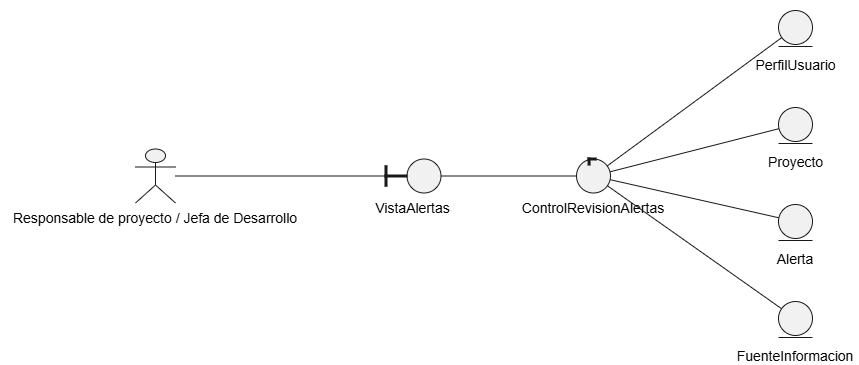

The diagram above was exported from draw.io. Its source (the exported page's mxGraphModel, read from the mxfile embedded in the PNG):
<mxGraphModel dx="2275" dy="766" grid="1" gridSize="10" guides="1" tooltips="1" connect="1" arrows="1" fold="1" page="1" pageScale="1" pageWidth="827" pageHeight="1169" math="0" shadow="0">
  <root>
    <mxCell id="0" />
    <mxCell id="1" parent="0" />
    <UserObject label="" plantUmlData="{&#10;  &quot;data&quot;: &quot;@startuml fig-18-robustez-cu05\nleft to right direction\nactor \&quot;Responsable de proyecto / Jefa de Desarrollo\&quot; as RJ\nboundary VistaAlertas\ncontrol ControlRevisionAlertas\nentity PerfilUsuario\nentity Proyecto\nentity Alerta\nentity FuenteInformacion\n\nRJ -- VistaAlertas\nVistaAlertas -- ControlRevisionAlertas\nControlRevisionAlertas -- PerfilUsuario\nControlRevisionAlertas -- Proyecto\nControlRevisionAlertas -- Alerta\nControlRevisionAlertas -- FuenteInformacion\n@enduml&quot;,&#10;  &quot;config&quot;: null&#10;}" id="a5yGO3jdUTZs_mTfspl8-1144">
      <mxCell connectable="0" parent="1" style="group;transparentBounds=1;editIcon=1;lockedGroup=0;groupPadding=10;" vertex="1">
        <mxGeometry as="geometry" />
      </mxCell>
    </UserObject>
    <UserObject label="" plantUmlId="n_0" plantUmlBaseStyle="shape=umlActor;html=1;fillColor=#F1F1F1;strokeColor=#181818;" plantUmlBaseValue="" id="a5yGO3jdUTZs_mTfspl8-1145">
      <mxCell parent="a5yGO3jdUTZs_mTfspl8-1144" style="shape=umlActor;html=1;fillColor=#F1F1F1;strokeColor=#181818;" vertex="1">
        <mxGeometry height="54" width="40" x="60" y="318.5" as="geometry" />
      </mxCell>
    </UserObject>
    <UserObject label="Responsable de proyecto / Jefa de Desarrollo" plantUmlId="cap_1" plantUmlBaseStyle="text;html=1;strokeColor=none;fillColor=none;align=center;verticalAlign=top;fontSize=14;whiteSpace=wrap;part=1;" plantUmlBaseValue="Responsable de proyecto / Jefa de Desarrollo" id="a5yGO3jdUTZs_mTfspl8-1146">
      <mxCell parent="a5yGO3jdUTZs_mTfspl8-1145" style="text;html=1;strokeColor=none;fillColor=none;align=center;verticalAlign=top;fontSize=14;whiteSpace=wrap;part=1;" vertex="1">
        <mxGeometry height="22" width="310" x="-135" y="54" as="geometry" />
      </mxCell>
    </UserObject>
    <UserObject label="" plantUmlId="n_2" plantUmlBaseStyle="ellipse;fillColor=#F1F1F1;strokeColor=#181818;" plantUmlBaseValue="" id="a5yGO3jdUTZs_mTfspl8-1147">
      <mxCell parent="a5yGO3jdUTZs_mTfspl8-1144" style="ellipse;fillColor=#F1F1F1;strokeColor=#181818;" vertex="1">
        <mxGeometry height="34" width="34" x="331.5" y="328.5" as="geometry" />
      </mxCell>
    </UserObject>
    <UserObject label="" plantUmlId="ci_3" plantUmlBaseStyle="rounded=0;fillColor=#181818;strokeColor=#181818;part=1;" plantUmlBaseValue="" id="a5yGO3jdUTZs_mTfspl8-1148">
      <mxCell parent="a5yGO3jdUTZs_mTfspl8-1147" style="rounded=0;fillColor=#181818;strokeColor=#181818;part=1;" vertex="1">
        <mxGeometry height="20.4" width="2" x="-22" y="6.8" as="geometry" />
      </mxCell>
    </UserObject>
    <UserObject label="" plantUmlId="ci_4" plantUmlBaseStyle="rounded=0;fillColor=#181818;strokeColor=#181818;part=1;" plantUmlBaseValue="" id="a5yGO3jdUTZs_mTfspl8-1149">
      <mxCell parent="a5yGO3jdUTZs_mTfspl8-1147" style="rounded=0;fillColor=#181818;strokeColor=#181818;part=1;" vertex="1">
        <mxGeometry height="2" width="22" x="-22" y="16" as="geometry" />
      </mxCell>
    </UserObject>
    <UserObject label="VistaAlertas" plantUmlId="cap_5" plantUmlBaseStyle="text;html=1;strokeColor=none;fillColor=none;align=center;verticalAlign=top;fontSize=14;whiteSpace=wrap;part=1;" plantUmlBaseValue="VistaAlertas" id="a5yGO3jdUTZs_mTfspl8-1150">
      <mxCell parent="a5yGO3jdUTZs_mTfspl8-1147" style="text;html=1;strokeColor=none;fillColor=none;align=center;verticalAlign=top;fontSize=14;whiteSpace=wrap;part=1;" vertex="1">
        <mxGeometry height="22" width="85" x="-36.5" y="34" as="geometry" />
      </mxCell>
    </UserObject>
    <UserObject label="" plantUmlId="n_6" plantUmlBaseStyle="ellipse;fillColor=#F1F1F1;strokeColor=#181818;" plantUmlBaseValue="" id="a5yGO3jdUTZs_mTfspl8-1151">
      <mxCell parent="a5yGO3jdUTZs_mTfspl8-1144" style="ellipse;fillColor=#F1F1F1;strokeColor=#181818;" vertex="1">
        <mxGeometry height="34" width="34" x="501" y="328.5" as="geometry" />
      </mxCell>
    </UserObject>
    <UserObject label="" plantUmlId="ci_7" plantUmlBaseStyle="rounded=0;fillColor=#181818;strokeColor=#181818;part=1;" plantUmlBaseValue="" id="a5yGO3jdUTZs_mTfspl8-1152">
      <mxCell parent="a5yGO3jdUTZs_mTfspl8-1151" style="rounded=0;fillColor=#181818;strokeColor=#181818;part=1;" vertex="1">
        <mxGeometry height="2" width="8" x="11.56" y="-1" as="geometry" />
      </mxCell>
    </UserObject>
    <UserObject label="" plantUmlId="ci_8" plantUmlBaseStyle="rounded=0;fillColor=#181818;strokeColor=#181818;part=1;" plantUmlBaseValue="" id="a5yGO3jdUTZs_mTfspl8-1153">
      <mxCell parent="a5yGO3jdUTZs_mTfspl8-1151" style="rounded=0;fillColor=#181818;strokeColor=#181818;part=1;" vertex="1">
        <mxGeometry height="7" width="2" x="11.56" y="-1" as="geometry" />
      </mxCell>
    </UserObject>
    <UserObject label="ControlRevisionAlertas" plantUmlId="cap_9" plantUmlBaseStyle="text;html=1;strokeColor=none;fillColor=none;align=center;verticalAlign=top;fontSize=14;whiteSpace=wrap;part=1;" plantUmlBaseValue="ControlRevisionAlertas" id="a5yGO3jdUTZs_mTfspl8-1154">
      <mxCell parent="a5yGO3jdUTZs_mTfspl8-1151" style="text;html=1;strokeColor=none;fillColor=none;align=center;verticalAlign=top;fontSize=14;whiteSpace=wrap;part=1;" vertex="1">
        <mxGeometry height="22" width="156" x="-61" y="34" as="geometry" />
      </mxCell>
    </UserObject>
    <UserObject label="" plantUmlId="n_10" plantUmlBaseStyle="ellipse;fillColor=#F1F1F1;strokeColor=#181818;" plantUmlBaseValue="" id="a5yGO3jdUTZs_mTfspl8-1155">
      <mxCell parent="a5yGO3jdUTZs_mTfspl8-1144" style="ellipse;fillColor=#F1F1F1;strokeColor=#181818;" vertex="1">
        <mxGeometry height="34" width="34" x="703" y="180" as="geometry" />
      </mxCell>
    </UserObject>
    <UserObject label="" plantUmlId="ci_11" plantUmlBaseStyle="line;strokeWidth=1;strokeColor=#181818;fillColor=none;part=1;" plantUmlBaseValue="" id="a5yGO3jdUTZs_mTfspl8-1156">
      <mxCell parent="a5yGO3jdUTZs_mTfspl8-1155" style="line;strokeWidth=1;strokeColor=#181818;fillColor=none;part=1;" vertex="1">
        <mxGeometry height="2" width="34" y="35" as="geometry" />
      </mxCell>
    </UserObject>
    <UserObject label="PerfilUsuario" plantUmlId="cap_12" plantUmlBaseStyle="text;html=1;strokeColor=none;fillColor=none;align=center;verticalAlign=top;fontSize=14;whiteSpace=wrap;part=1;" plantUmlBaseValue="PerfilUsuario" id="a5yGO3jdUTZs_mTfspl8-1157">
      <mxCell parent="a5yGO3jdUTZs_mTfspl8-1155" style="text;html=1;strokeColor=none;fillColor=none;align=center;verticalAlign=top;fontSize=14;whiteSpace=wrap;part=1;" vertex="1">
        <mxGeometry height="22" width="93" x="-29.5" y="40" as="geometry" />
      </mxCell>
    </UserObject>
    <UserObject label="" plantUmlId="n_13" plantUmlBaseStyle="ellipse;fillColor=#F1F1F1;strokeColor=#181818;" plantUmlBaseValue="" id="a5yGO3jdUTZs_mTfspl8-1158">
      <mxCell parent="a5yGO3jdUTZs_mTfspl8-1144" style="ellipse;fillColor=#F1F1F1;strokeColor=#181818;" vertex="1">
        <mxGeometry height="34" width="34" x="703" y="277" as="geometry" />
      </mxCell>
    </UserObject>
    <UserObject label="" plantUmlId="ci_14" plantUmlBaseStyle="line;strokeWidth=1;strokeColor=#181818;fillColor=none;part=1;" plantUmlBaseValue="" id="a5yGO3jdUTZs_mTfspl8-1159">
      <mxCell parent="a5yGO3jdUTZs_mTfspl8-1158" style="line;strokeWidth=1;strokeColor=#181818;fillColor=none;part=1;" vertex="1">
        <mxGeometry height="2" width="34" y="35" as="geometry" />
      </mxCell>
    </UserObject>
    <UserObject label="Proyecto" plantUmlId="cap_15" plantUmlBaseStyle="text;html=1;strokeColor=none;fillColor=none;align=center;verticalAlign=top;fontSize=14;whiteSpace=wrap;part=1;" plantUmlBaseValue="Proyecto" id="a5yGO3jdUTZs_mTfspl8-1160">
      <mxCell parent="a5yGO3jdUTZs_mTfspl8-1158" style="text;html=1;strokeColor=none;fillColor=none;align=center;verticalAlign=top;fontSize=14;whiteSpace=wrap;part=1;" vertex="1">
        <mxGeometry height="22" width="65" x="-15.5" y="40" as="geometry" />
      </mxCell>
    </UserObject>
    <UserObject label="" plantUmlId="n_16" plantUmlBaseStyle="ellipse;fillColor=#F1F1F1;strokeColor=#181818;" plantUmlBaseValue="" id="a5yGO3jdUTZs_mTfspl8-1161">
      <mxCell parent="a5yGO3jdUTZs_mTfspl8-1144" style="ellipse;fillColor=#F1F1F1;strokeColor=#181818;" vertex="1">
        <mxGeometry height="34" width="34" x="703" y="374" as="geometry" />
      </mxCell>
    </UserObject>
    <UserObject label="" plantUmlId="ci_17" plantUmlBaseStyle="line;strokeWidth=1;strokeColor=#181818;fillColor=none;part=1;" plantUmlBaseValue="" id="a5yGO3jdUTZs_mTfspl8-1162">
      <mxCell parent="a5yGO3jdUTZs_mTfspl8-1161" style="line;strokeWidth=1;strokeColor=#181818;fillColor=none;part=1;" vertex="1">
        <mxGeometry height="2" width="34" y="35" as="geometry" />
      </mxCell>
    </UserObject>
    <UserObject label="Alerta" plantUmlId="cap_18" plantUmlBaseStyle="text;html=1;strokeColor=none;fillColor=none;align=center;verticalAlign=top;fontSize=14;whiteSpace=wrap;part=1;" plantUmlBaseValue="Alerta" id="a5yGO3jdUTZs_mTfspl8-1163">
      <mxCell parent="a5yGO3jdUTZs_mTfspl8-1161" style="text;html=1;strokeColor=none;fillColor=none;align=center;verticalAlign=top;fontSize=14;whiteSpace=wrap;part=1;" vertex="1">
        <mxGeometry height="22" width="46" x="-6" y="40" as="geometry" />
      </mxCell>
    </UserObject>
    <UserObject label="" plantUmlId="n_19" plantUmlBaseStyle="ellipse;fillColor=#F1F1F1;strokeColor=#181818;" plantUmlBaseValue="" id="a5yGO3jdUTZs_mTfspl8-1164">
      <mxCell parent="a5yGO3jdUTZs_mTfspl8-1144" style="ellipse;fillColor=#F1F1F1;strokeColor=#181818;" vertex="1">
        <mxGeometry height="34" width="34" x="703" y="471" as="geometry" />
      </mxCell>
    </UserObject>
    <UserObject label="" plantUmlId="ci_20" plantUmlBaseStyle="line;strokeWidth=1;strokeColor=#181818;fillColor=none;part=1;" plantUmlBaseValue="" id="a5yGO3jdUTZs_mTfspl8-1165">
      <mxCell parent="a5yGO3jdUTZs_mTfspl8-1164" style="line;strokeWidth=1;strokeColor=#181818;fillColor=none;part=1;" vertex="1">
        <mxGeometry height="2" width="34" y="35" as="geometry" />
      </mxCell>
    </UserObject>
    <UserObject label="FuenteInformacion" plantUmlId="cap_21" plantUmlBaseStyle="text;html=1;strokeColor=none;fillColor=none;align=center;verticalAlign=top;fontSize=14;whiteSpace=wrap;part=1;" plantUmlBaseValue="FuenteInformacion" id="a5yGO3jdUTZs_mTfspl8-1166">
      <mxCell parent="a5yGO3jdUTZs_mTfspl8-1164" style="text;html=1;strokeColor=none;fillColor=none;align=center;verticalAlign=top;fontSize=14;whiteSpace=wrap;part=1;" vertex="1">
        <mxGeometry height="22" width="128" x="-47" y="40" as="geometry" />
      </mxCell>
    </UserObject>
    <UserObject label="" plantUmlId="e_22" plantUmlBaseStyle="strokeColor=#181818;fontColor=#000000;fontSize=13;html=1;endArrow=none;curved=0;rounded=0;endSize=6;sourcePerimeterSpacing=0;targetPerimeterSpacing=0;" plantUmlBaseValue="" id="a5yGO3jdUTZs_mTfspl8-1167">
      <mxCell edge="1" parent="a5yGO3jdUTZs_mTfspl8-1144" source="a5yGO3jdUTZs_mTfspl8-1145" style="strokeColor=#181818;fontColor=#000000;fontSize=13;html=1;endArrow=none;curved=0;rounded=0;endSize=6;sourcePerimeterSpacing=0;targetPerimeterSpacing=0;" target="a5yGO3jdUTZs_mTfspl8-1147">
        <mxGeometry relative="1" as="geometry" />
      </mxCell>
    </UserObject>
    <UserObject label="" plantUmlId="e_23" plantUmlBaseStyle="strokeColor=#181818;fontColor=#000000;fontSize=13;html=1;endArrow=none;curved=0;rounded=0;endSize=6;sourcePerimeterSpacing=0;targetPerimeterSpacing=0;" plantUmlBaseValue="" id="a5yGO3jdUTZs_mTfspl8-1168">
      <mxCell edge="1" parent="a5yGO3jdUTZs_mTfspl8-1144" source="a5yGO3jdUTZs_mTfspl8-1147" style="strokeColor=#181818;fontColor=#000000;fontSize=13;html=1;endArrow=none;curved=0;rounded=0;endSize=6;sourcePerimeterSpacing=0;targetPerimeterSpacing=0;" target="a5yGO3jdUTZs_mTfspl8-1151">
        <mxGeometry relative="1" as="geometry" />
      </mxCell>
    </UserObject>
    <UserObject label="" plantUmlId="e_24" plantUmlBaseStyle="strokeColor=#181818;fontColor=#000000;fontSize=13;html=1;endArrow=none;curved=0;rounded=0;endSize=6;sourcePerimeterSpacing=0;targetPerimeterSpacing=0;" plantUmlBaseValue="" id="a5yGO3jdUTZs_mTfspl8-1169">
      <mxCell edge="1" parent="a5yGO3jdUTZs_mTfspl8-1144" source="a5yGO3jdUTZs_mTfspl8-1151" style="strokeColor=#181818;fontColor=#000000;fontSize=13;html=1;endArrow=none;curved=0;rounded=0;endSize=6;sourcePerimeterSpacing=0;targetPerimeterSpacing=0;" target="a5yGO3jdUTZs_mTfspl8-1155">
        <mxGeometry relative="1" as="geometry" />
      </mxCell>
    </UserObject>
    <UserObject label="" plantUmlId="e_25" plantUmlBaseStyle="strokeColor=#181818;fontColor=#000000;fontSize=13;html=1;endArrow=none;curved=0;rounded=0;endSize=6;sourcePerimeterSpacing=0;targetPerimeterSpacing=0;" plantUmlBaseValue="" id="a5yGO3jdUTZs_mTfspl8-1170">
      <mxCell edge="1" parent="a5yGO3jdUTZs_mTfspl8-1144" source="a5yGO3jdUTZs_mTfspl8-1151" style="strokeColor=#181818;fontColor=#000000;fontSize=13;html=1;endArrow=none;curved=0;rounded=0;endSize=6;sourcePerimeterSpacing=0;targetPerimeterSpacing=0;" target="a5yGO3jdUTZs_mTfspl8-1158">
        <mxGeometry relative="1" as="geometry" />
      </mxCell>
    </UserObject>
    <UserObject label="" plantUmlId="e_26" plantUmlBaseStyle="strokeColor=#181818;fontColor=#000000;fontSize=13;html=1;endArrow=none;curved=0;rounded=0;endSize=6;sourcePerimeterSpacing=0;targetPerimeterSpacing=0;" plantUmlBaseValue="" id="a5yGO3jdUTZs_mTfspl8-1171">
      <mxCell edge="1" parent="a5yGO3jdUTZs_mTfspl8-1144" source="a5yGO3jdUTZs_mTfspl8-1151" style="strokeColor=#181818;fontColor=#000000;fontSize=13;html=1;endArrow=none;curved=0;rounded=0;endSize=6;sourcePerimeterSpacing=0;targetPerimeterSpacing=0;" target="a5yGO3jdUTZs_mTfspl8-1161">
        <mxGeometry relative="1" as="geometry" />
      </mxCell>
    </UserObject>
    <UserObject label="" plantUmlId="e_27" plantUmlBaseStyle="strokeColor=#181818;fontColor=#000000;fontSize=13;html=1;endArrow=none;curved=0;rounded=0;endSize=6;sourcePerimeterSpacing=0;targetPerimeterSpacing=0;" plantUmlBaseValue="" id="a5yGO3jdUTZs_mTfspl8-1172">
      <mxCell edge="1" parent="a5yGO3jdUTZs_mTfspl8-1144" source="a5yGO3jdUTZs_mTfspl8-1151" style="strokeColor=#181818;fontColor=#000000;fontSize=13;html=1;endArrow=none;curved=0;rounded=0;endSize=6;sourcePerimeterSpacing=0;targetPerimeterSpacing=0;" target="a5yGO3jdUTZs_mTfspl8-1164">
        <mxGeometry relative="1" as="geometry" />
      </mxCell>
    </UserObject>
  </root>
</mxGraphModel>